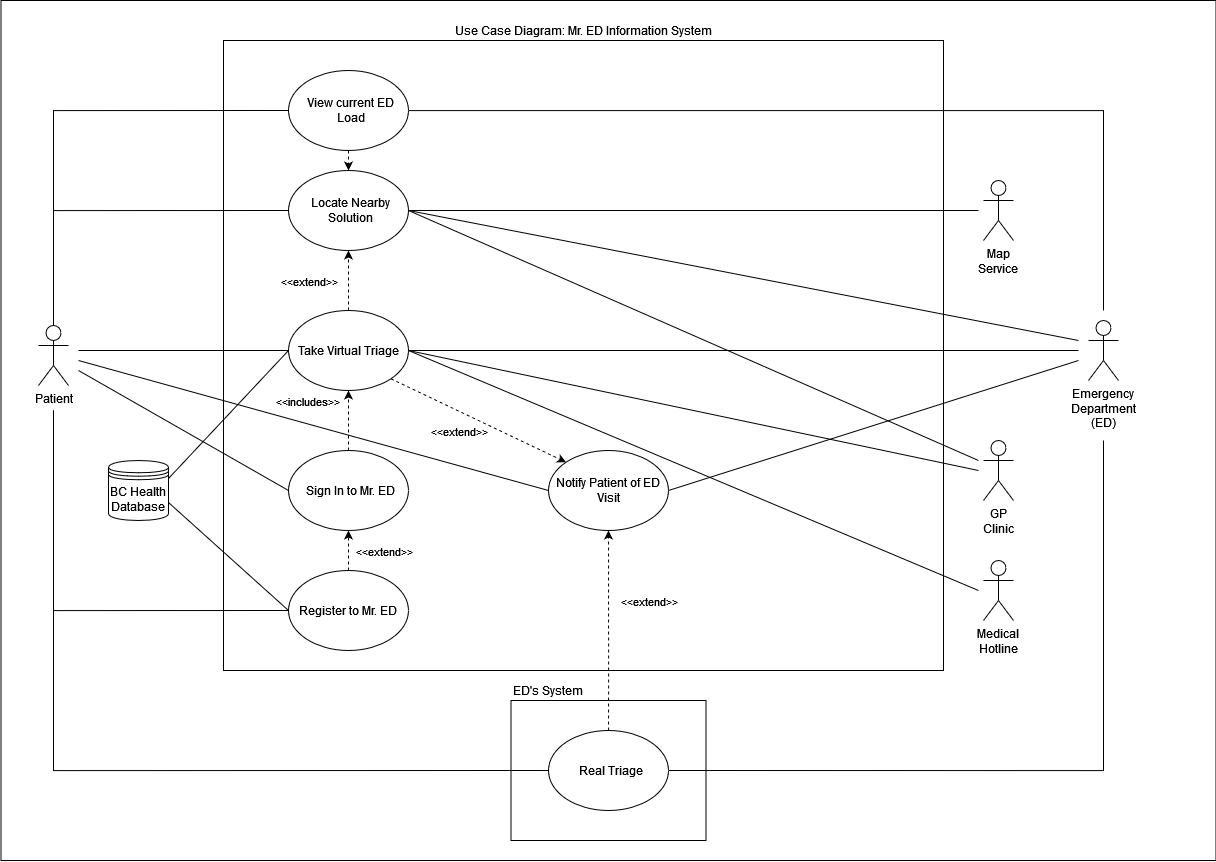

The diagram above was exported from draw.io. Its source (the exported page's mxGraphModel, read from the mxfile embedded in the PNG):
<mxGraphModel dx="2415" dy="1623" grid="1" gridSize="10" guides="1" tooltips="1" connect="1" arrows="1" fold="1" page="1" pageScale="1" pageWidth="1100" pageHeight="850" background="#FFFFFF" math="0" shadow="0">
  <root>
    <mxCell id="0" />
    <mxCell id="1" parent="0" />
    <mxCell id="Q55y-2jkt6YXnp5BIt2P-64" value="" style="rounded=0;whiteSpace=wrap;html=1;labelPosition=center;verticalLabelPosition=top;align=center;verticalAlign=bottom;" parent="1" vertex="1">
      <mxGeometry x="-117.5" y="-90" width="1215" height="860" as="geometry" />
    </mxCell>
    <mxCell id="Q55y-2jkt6YXnp5BIt2P-39" value="ED's System" style="rounded=0;whiteSpace=wrap;html=1;labelPosition=center;verticalLabelPosition=top;align=left;verticalAlign=bottom;" parent="1" vertex="1">
      <mxGeometry x="392.5" y="610" width="195" height="140" as="geometry" />
    </mxCell>
    <mxCell id="Q55y-2jkt6YXnp5BIt2P-1" value="Use Case Diagram: Mr. ED Information System" style="rounded=0;whiteSpace=wrap;html=1;labelPosition=center;verticalLabelPosition=top;align=center;verticalAlign=bottom;" parent="1" vertex="1">
      <mxGeometry x="105" y="-50" width="720" height="630" as="geometry" />
    </mxCell>
    <mxCell id="Q55y-2jkt6YXnp5BIt2P-2" style="rounded=0;orthogonalLoop=1;jettySize=auto;html=1;entryX=0;entryY=0.5;entryDx=0;entryDy=0;endArrow=none;endFill=0;" parent="1" target="Q55y-2jkt6YXnp5BIt2P-11" edge="1">
      <mxGeometry relative="1" as="geometry">
        <mxPoint x="-40" y="270" as="sourcePoint" />
      </mxGeometry>
    </mxCell>
    <mxCell id="Q55y-2jkt6YXnp5BIt2P-3" style="rounded=0;orthogonalLoop=1;jettySize=auto;html=1;entryX=0;entryY=0.5;entryDx=0;entryDy=0;endArrow=none;endFill=0;" parent="1" target="Q55y-2jkt6YXnp5BIt2P-8" edge="1">
      <mxGeometry relative="1" as="geometry">
        <mxPoint x="-40" y="260" as="sourcePoint" />
      </mxGeometry>
    </mxCell>
    <mxCell id="Q55y-2jkt6YXnp5BIt2P-55" style="rounded=0;orthogonalLoop=1;jettySize=auto;html=1;endArrow=none;endFill=0;entryX=0;entryY=0.5;entryDx=0;entryDy=0;" parent="1" target="Q55y-2jkt6YXnp5BIt2P-34" edge="1">
      <mxGeometry relative="1" as="geometry">
        <mxPoint x="-40" y="280" as="sourcePoint" />
        <mxPoint x="90" y="390" as="targetPoint" />
      </mxGeometry>
    </mxCell>
    <mxCell id="Q55y-2jkt6YXnp5BIt2P-56" style="edgeStyle=orthogonalEdgeStyle;rounded=0;orthogonalLoop=1;jettySize=auto;html=1;entryX=0;entryY=0.5;entryDx=0;entryDy=0;endArrow=none;endFill=0;" parent="1" source="Q55y-2jkt6YXnp5BIt2P-4" target="Q55y-2jkt6YXnp5BIt2P-10" edge="1">
      <mxGeometry relative="1" as="geometry">
        <Array as="points">
          <mxPoint x="-65" y="20" />
        </Array>
      </mxGeometry>
    </mxCell>
    <mxCell id="Q55y-2jkt6YXnp5BIt2P-57" style="edgeStyle=orthogonalEdgeStyle;rounded=0;orthogonalLoop=1;jettySize=auto;html=1;entryX=0;entryY=0.5;entryDx=0;entryDy=0;endArrow=none;endFill=0;" parent="1" source="Q55y-2jkt6YXnp5BIt2P-4" target="Q55y-2jkt6YXnp5BIt2P-27" edge="1">
      <mxGeometry relative="1" as="geometry">
        <Array as="points">
          <mxPoint x="-65" y="120" />
        </Array>
      </mxGeometry>
    </mxCell>
    <mxCell id="Q55y-2jkt6YXnp5BIt2P-62" style="edgeStyle=orthogonalEdgeStyle;rounded=0;orthogonalLoop=1;jettySize=auto;html=1;entryX=0;entryY=0.5;entryDx=0;entryDy=0;endArrow=none;endFill=0;" parent="1" target="Q55y-2jkt6YXnp5BIt2P-40" edge="1">
      <mxGeometry relative="1" as="geometry">
        <mxPoint x="-65" y="320" as="sourcePoint" />
        <Array as="points">
          <mxPoint x="-65" y="680" />
        </Array>
      </mxGeometry>
    </mxCell>
    <mxCell id="Q55y-2jkt6YXnp5BIt2P-4" value="Patient" style="shape=umlActor;verticalLabelPosition=bottom;verticalAlign=top;html=1;" parent="1" vertex="1">
      <mxGeometry x="-80" y="235" width="30" height="60" as="geometry" />
    </mxCell>
    <mxCell id="Q55y-2jkt6YXnp5BIt2P-5" value="Register to Mr. ED" style="ellipse;whiteSpace=wrap;html=1;" parent="1" vertex="1">
      <mxGeometry x="170" y="480" width="120" height="80" as="geometry" />
    </mxCell>
    <mxCell id="Q55y-2jkt6YXnp5BIt2P-6" style="rounded=0;orthogonalLoop=1;jettySize=auto;html=1;entryX=0;entryY=0;entryDx=0;entryDy=0;dashed=1;exitX=1;exitY=1;exitDx=0;exitDy=0;" parent="1" source="Q55y-2jkt6YXnp5BIt2P-8" target="Q55y-2jkt6YXnp5BIt2P-11" edge="1">
      <mxGeometry relative="1" as="geometry">
        <mxPoint x="285" y="330" as="sourcePoint" />
      </mxGeometry>
    </mxCell>
    <mxCell id="Q55y-2jkt6YXnp5BIt2P-7" style="rounded=0;orthogonalLoop=1;jettySize=auto;html=1;entryX=0.5;entryY=1;entryDx=0;entryDy=0;dashed=1;" parent="1" source="Q55y-2jkt6YXnp5BIt2P-8" target="Q55y-2jkt6YXnp5BIt2P-27" edge="1">
      <mxGeometry relative="1" as="geometry" />
    </mxCell>
    <mxCell id="Q55y-2jkt6YXnp5BIt2P-8" value="Take Virtual Triage" style="ellipse;whiteSpace=wrap;html=1;" parent="1" vertex="1">
      <mxGeometry x="170" y="220" width="120" height="80" as="geometry" />
    </mxCell>
    <mxCell id="Q55y-2jkt6YXnp5BIt2P-9" style="rounded=0;orthogonalLoop=1;jettySize=auto;html=1;entryX=0.5;entryY=0;entryDx=0;entryDy=0;dashed=1;" parent="1" source="Q55y-2jkt6YXnp5BIt2P-10" target="Q55y-2jkt6YXnp5BIt2P-27" edge="1">
      <mxGeometry relative="1" as="geometry" />
    </mxCell>
    <mxCell id="Q55y-2jkt6YXnp5BIt2P-10" value="View current ED Load" style="ellipse;whiteSpace=wrap;html=1;spacingLeft=5;" parent="1" vertex="1">
      <mxGeometry x="170" y="-20" width="120" height="80" as="geometry" />
    </mxCell>
    <mxCell id="Q55y-2jkt6YXnp5BIt2P-11" value="Notify Patient of ED Visit" style="ellipse;whiteSpace=wrap;html=1;" parent="1" vertex="1">
      <mxGeometry x="430" y="360" width="120" height="80" as="geometry" />
    </mxCell>
    <mxCell id="Q55y-2jkt6YXnp5BIt2P-12" value="" style="endArrow=none;html=1;rounded=0;entryX=0;entryY=0.5;entryDx=0;entryDy=0;endFill=0;edgeStyle=orthogonalEdgeStyle;" parent="1" target="Q55y-2jkt6YXnp5BIt2P-5" edge="1">
      <mxGeometry width="50" height="50" relative="1" as="geometry">
        <mxPoint x="-65" y="320" as="sourcePoint" />
        <mxPoint x="125" y="90" as="targetPoint" />
        <Array as="points">
          <mxPoint x="-65" y="520" />
        </Array>
      </mxGeometry>
    </mxCell>
    <mxCell id="Q55y-2jkt6YXnp5BIt2P-13" style="rounded=0;orthogonalLoop=1;jettySize=auto;html=1;entryX=1;entryY=0.5;entryDx=0;entryDy=0;endArrow=none;endFill=0;" parent="1" target="Q55y-2jkt6YXnp5BIt2P-11" edge="1">
      <mxGeometry relative="1" as="geometry">
        <mxPoint x="960" y="270" as="sourcePoint" />
      </mxGeometry>
    </mxCell>
    <mxCell id="Q55y-2jkt6YXnp5BIt2P-61" style="edgeStyle=orthogonalEdgeStyle;rounded=0;orthogonalLoop=1;jettySize=auto;html=1;entryX=1;entryY=0.5;entryDx=0;entryDy=0;endArrow=none;endFill=0;" parent="1" target="Q55y-2jkt6YXnp5BIt2P-40" edge="1">
      <mxGeometry relative="1" as="geometry">
        <mxPoint x="985" y="350" as="sourcePoint" />
        <Array as="points">
          <mxPoint x="985" y="680" />
        </Array>
      </mxGeometry>
    </mxCell>
    <mxCell id="Q55y-2jkt6YXnp5BIt2P-14" value="Emergency Department (ED)" style="shape=umlActor;verticalLabelPosition=bottom;verticalAlign=top;html=1;whiteSpace=wrap;" parent="1" vertex="1">
      <mxGeometry x="970" y="230" width="30" height="60" as="geometry" />
    </mxCell>
    <mxCell id="Q55y-2jkt6YXnp5BIt2P-15" value="" style="endArrow=none;endFill=0;endSize=6;html=1;rounded=0;entryX=1;entryY=0.5;entryDx=0;entryDy=0;" parent="1" target="Q55y-2jkt6YXnp5BIt2P-8" edge="1">
      <mxGeometry width="160" relative="1" as="geometry">
        <mxPoint x="960" y="260" as="sourcePoint" />
        <mxPoint x="764.999999999998" y="250" as="targetPoint" />
      </mxGeometry>
    </mxCell>
    <mxCell id="Q55y-2jkt6YXnp5BIt2P-17" style="rounded=0;orthogonalLoop=1;jettySize=auto;html=1;entryX=0;entryY=0.5;entryDx=0;entryDy=0;endArrow=none;endFill=0;exitX=1;exitY=0.7;exitDx=0;exitDy=0;" parent="1" source="Q55y-2jkt6YXnp5BIt2P-19" target="Q55y-2jkt6YXnp5BIt2P-5" edge="1">
      <mxGeometry relative="1" as="geometry" />
    </mxCell>
    <mxCell id="Q55y-2jkt6YXnp5BIt2P-18" style="rounded=0;orthogonalLoop=1;jettySize=auto;html=1;entryX=0;entryY=0.5;entryDx=0;entryDy=0;endArrow=none;endFill=0;exitX=1;exitY=0.3;exitDx=0;exitDy=0;" parent="1" source="Q55y-2jkt6YXnp5BIt2P-19" target="Q55y-2jkt6YXnp5BIt2P-8" edge="1">
      <mxGeometry relative="1" as="geometry" />
    </mxCell>
    <mxCell id="Q55y-2jkt6YXnp5BIt2P-19" value="BC Health Database" style="shape=datastore;whiteSpace=wrap;html=1;" parent="1" vertex="1">
      <mxGeometry x="-10" y="370" width="60" height="60" as="geometry" />
    </mxCell>
    <mxCell id="Q55y-2jkt6YXnp5BIt2P-20" style="rounded=0;orthogonalLoop=1;jettySize=auto;html=1;entryX=1;entryY=0.5;entryDx=0;entryDy=0;endArrow=none;endFill=0;" parent="1" target="Q55y-2jkt6YXnp5BIt2P-8" edge="1">
      <mxGeometry relative="1" as="geometry">
        <mxPoint x="860" y="500" as="sourcePoint" />
      </mxGeometry>
    </mxCell>
    <mxCell id="Q55y-2jkt6YXnp5BIt2P-21" value="Medical Hotline" style="shape=umlActor;verticalLabelPosition=bottom;verticalAlign=top;html=1;whiteSpace=wrap;" parent="1" vertex="1">
      <mxGeometry x="865" y="470" width="30" height="60" as="geometry" />
    </mxCell>
    <mxCell id="Q55y-2jkt6YXnp5BIt2P-22" style="rounded=0;orthogonalLoop=1;jettySize=auto;html=1;entryX=1;entryY=0.5;entryDx=0;entryDy=0;endArrow=none;endFill=0;" parent="1" target="Q55y-2jkt6YXnp5BIt2P-8" edge="1">
      <mxGeometry relative="1" as="geometry">
        <mxPoint x="860" y="380" as="sourcePoint" />
      </mxGeometry>
    </mxCell>
    <mxCell id="Q55y-2jkt6YXnp5BIt2P-23" value="GP Clinic" style="shape=umlActor;verticalLabelPosition=bottom;verticalAlign=top;html=1;whiteSpace=wrap;" parent="1" vertex="1">
      <mxGeometry x="865" y="350" width="30" height="60" as="geometry" />
    </mxCell>
    <mxCell id="Q55y-2jkt6YXnp5BIt2P-24" style="rounded=0;orthogonalLoop=1;jettySize=auto;html=1;endArrow=none;endFill=0;edgeStyle=orthogonalEdgeStyle;" parent="1" source="Q55y-2jkt6YXnp5BIt2P-10" edge="1">
      <mxGeometry relative="1" as="geometry">
        <mxPoint x="985" y="220" as="targetPoint" />
        <Array as="points">
          <mxPoint x="985" y="20" />
        </Array>
      </mxGeometry>
    </mxCell>
    <mxCell id="Q55y-2jkt6YXnp5BIt2P-25" value="&amp;lt;&amp;lt;extend&amp;gt;&amp;gt;" style="edgeLabel;html=1;align=center;verticalAlign=middle;resizable=0;points=[];" parent="1" vertex="1" connectable="0">
      <mxGeometry x="264.9966687413561" y="460.0009062397448" as="geometry" />
    </mxCell>
    <mxCell id="Q55y-2jkt6YXnp5BIt2P-26" value="&amp;lt;&amp;lt;extend&amp;gt;&amp;gt;" style="edgeLabel;html=1;align=center;verticalAlign=middle;resizable=0;points=[];" parent="1" vertex="1" connectable="0">
      <mxGeometry x="189.99666874135607" y="190.00090623974478" as="geometry" />
    </mxCell>
    <mxCell id="Q55y-2jkt6YXnp5BIt2P-27" value="Locate Nearby Solution" style="ellipse;whiteSpace=wrap;html=1;spacingLeft=5;" parent="1" vertex="1">
      <mxGeometry x="170" y="80" width="120" height="80" as="geometry" />
    </mxCell>
    <mxCell id="Q55y-2jkt6YXnp5BIt2P-28" style="rounded=0;orthogonalLoop=1;jettySize=auto;html=1;entryX=1;entryY=0.5;entryDx=0;entryDy=0;endArrow=none;endFill=0;" parent="1" target="Q55y-2jkt6YXnp5BIt2P-27" edge="1">
      <mxGeometry relative="1" as="geometry">
        <mxPoint x="860" y="120" as="sourcePoint" />
      </mxGeometry>
    </mxCell>
    <mxCell id="Q55y-2jkt6YXnp5BIt2P-29" value="Map Service" style="shape=umlActor;verticalLabelPosition=bottom;verticalAlign=top;html=1;whiteSpace=wrap;" parent="1" vertex="1">
      <mxGeometry x="865" y="90" width="30" height="60" as="geometry" />
    </mxCell>
    <mxCell id="Q55y-2jkt6YXnp5BIt2P-30" style="rounded=0;orthogonalLoop=1;jettySize=auto;html=1;endArrow=none;endFill=0;exitX=1;exitY=0.5;exitDx=0;exitDy=0;" parent="1" source="Q55y-2jkt6YXnp5BIt2P-27" edge="1">
      <mxGeometry relative="1" as="geometry">
        <mxPoint x="860" y="370" as="targetPoint" />
      </mxGeometry>
    </mxCell>
    <mxCell id="Q55y-2jkt6YXnp5BIt2P-31" style="rounded=0;orthogonalLoop=1;jettySize=auto;html=1;endArrow=none;endFill=0;exitX=1;exitY=0.5;exitDx=0;exitDy=0;" parent="1" source="Q55y-2jkt6YXnp5BIt2P-27" edge="1">
      <mxGeometry relative="1" as="geometry">
        <mxPoint x="960" y="250" as="targetPoint" />
      </mxGeometry>
    </mxCell>
    <mxCell id="Q55y-2jkt6YXnp5BIt2P-32" style="rounded=0;orthogonalLoop=1;jettySize=auto;html=1;entryX=0.5;entryY=1;entryDx=0;entryDy=0;dashed=1;" parent="1" source="Q55y-2jkt6YXnp5BIt2P-34" target="Q55y-2jkt6YXnp5BIt2P-8" edge="1">
      <mxGeometry relative="1" as="geometry" />
    </mxCell>
    <mxCell id="Q55y-2jkt6YXnp5BIt2P-34" value="Sign In to Mr. ED" style="ellipse;whiteSpace=wrap;html=1;spacingLeft=5;" parent="1" vertex="1">
      <mxGeometry x="170" y="360" width="120" height="80" as="geometry" />
    </mxCell>
    <mxCell id="Q55y-2jkt6YXnp5BIt2P-37" value="&amp;lt;&amp;lt;includes&amp;gt;&amp;gt;" style="edgeLabel;html=1;align=center;verticalAlign=middle;resizable=0;points=[];" parent="1" vertex="1" connectable="0">
      <mxGeometry x="179.99666874135607" y="320.0009062397448" as="geometry">
        <mxPoint x="8" y="-10" as="offset" />
      </mxGeometry>
    </mxCell>
    <mxCell id="Q55y-2jkt6YXnp5BIt2P-38" style="rounded=0;orthogonalLoop=1;jettySize=auto;html=1;entryX=0.5;entryY=1;entryDx=0;entryDy=0;dashed=1;" parent="1" source="Q55y-2jkt6YXnp5BIt2P-5" target="Q55y-2jkt6YXnp5BIt2P-34" edge="1">
      <mxGeometry relative="1" as="geometry" />
    </mxCell>
    <mxCell id="Q55y-2jkt6YXnp5BIt2P-43" style="edgeStyle=orthogonalEdgeStyle;rounded=0;orthogonalLoop=1;jettySize=auto;html=1;dashed=1;" parent="1" source="Q55y-2jkt6YXnp5BIt2P-40" target="Q55y-2jkt6YXnp5BIt2P-11" edge="1">
      <mxGeometry relative="1" as="geometry">
        <Array as="points">
          <mxPoint x="490" y="590" />
          <mxPoint x="490" y="590" />
        </Array>
      </mxGeometry>
    </mxCell>
    <mxCell id="Q55y-2jkt6YXnp5BIt2P-40" value="Real Triage" style="ellipse;whiteSpace=wrap;html=1;spacingLeft=5;" parent="1" vertex="1">
      <mxGeometry x="430" y="640" width="120" height="80" as="geometry" />
    </mxCell>
    <mxCell id="Q55y-2jkt6YXnp5BIt2P-44" value="&amp;lt;&amp;lt;extend&amp;gt;&amp;gt;" style="edgeLabel;html=1;align=center;verticalAlign=middle;resizable=0;points=[];" parent="1" vertex="1" connectable="0">
      <mxGeometry x="529.9966687413561" y="510.00090623974484" as="geometry" />
    </mxCell>
    <mxCell id="Q55y-2jkt6YXnp5BIt2P-58" value="&amp;lt;&amp;lt;extend&amp;gt;&amp;gt;" style="edgeLabel;html=1;align=center;verticalAlign=middle;resizable=0;points=[];" parent="1" vertex="1" connectable="0">
      <mxGeometry x="339.9966687413561" y="340.0009062397448" as="geometry" />
    </mxCell>
  </root>
</mxGraphModel>